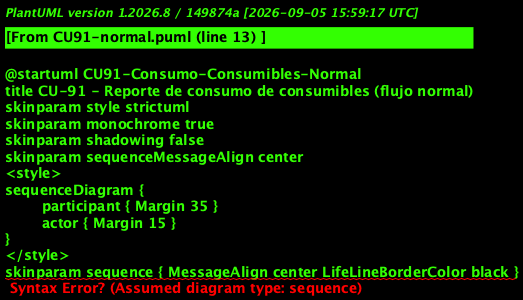

The diagram above was rendered by PlantUML. Its source (embedded in the PNG):
@startuml CU91-Consumo-Consumibles-Normal
title CU-91 - Reporte de consumo de consumibles (flujo normal)
skinparam style strictuml
skinparam monochrome true
skinparam shadowing false
skinparam sequenceMessageAlign center
<style>
sequenceDiagram {
	participant { Margin 35 }
	actor { Margin 15 }
}
</style>
skinparam sequence { MessageAlign center LifeLineBorderColor black }
hide footbox

actor "Administrador de bodega" as Usuario
participant "Vista /reportes" as V
participant "ReportesController" as C
participant "ReportesService" as SVC
database "PostgreSQL" as DB

Usuario -> V : Selecciona empresa, consumible y fechas
activate V
V -> C : GET /api/reportes/consumo?id_empresa=&id_tipo_equipo=&fecha_desde=&fecha_hasta=
activate C
C -> SVC : getConsumoReport(filtros, req.user)
activate SVC
SVC -> SVC : Valida rango maximo 365 dias y aislamiento
SVC -> DB : SELECT tipos de equipo donde requiere_serial_number=false
DB --> SVC : tipos consumibles
SVC -> DB : SUM orden_ingreso_detalle por fecha y empresa
DB --> SVC : cantidad ingresada
SVC -> DB : SUM salida_detalle + salida_bodega por fecha y empresa
DB --> SVC : cantidad entregada
SVC -> DB : SUM prestamo_retorno por fecha y empresa
DB --> SVC : cantidad devuelta
SVC -> SVC : usado_en_cierres=0; diferencia=ingresado-entregado+devuelto
SVC -> DB : INSERT log_auditoria (GENERAR_REPORTE)
DB --> SVC : confirmado
SVC --> C : filas con desvio cuando abs(diferencia)>15% del ingresado
C --> V : 200 OK
V --> Usuario : Tabla de consumo visible
 deactivate SVC
 deactivate C
 deactivate V
@enduml